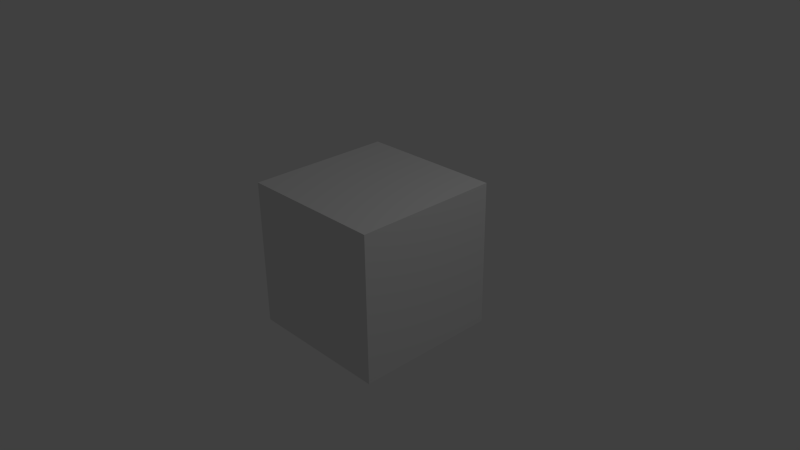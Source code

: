 # Source: testBox.blend  (saved by Blender 2.63.0; exported with 4.5.12 LTS)
import bpy
from mathutils import Matrix  # noqa: F401  (used for matrix-valued properties, if any)

bpy.ops.wm.read_factory_settings(use_empty=True)
scene = bpy.context.scene
scene.name = 'Scene'

# ---- collections
col_collection_1 = bpy.data.collections.new('Collection 1'); scene.collection.children.link(col_collection_1)

# ---- materials (node trees are filled in below, after node groups)
mat_material = bpy.data.materials.new('Material')
mat_material.alpha_threshold = 0.0
mat_material.use_transparent_shadow = False
mat_material.roughness = 0.5
mat_material.line_color = (0.0, 0.0, 0.0, 1.0)

# ---- material node trees

# ---- world
world_world = bpy.data.worlds.new('World'); scene.world = world_world
world_world.color = (0.05088, 0.05088, 0.05088)
world_world.use_sun_shadow = False
world_world.sun_shadow_jitter_overblur = 0.0
world_world.cycles.sampling_method = 'MANUAL'
world_world.cycles.sample_map_resolution = 256

# ---- cameras
cam_camera = bpy.data.cameras.new('Camera')
cam_camera.clip_end = 100.0
cam_camera.lens = 35.0
cam_camera.sensor_width = 32.0
cam_camera.sensor_height = 18.0
cam_camera.ortho_scale = 7.314
cam_camera.dof.focus_distance = 0.0
cam_camera.dof.aperture_fstop = 128.0

# ---- lights
light_lamp = bpy.data.lights.new('Lamp', 'POINT')
light_lamp.transmission_factor = 0.0
light_lamp.cutoff_distance = 30.0
light_lamp.energy = 100.0
light_lamp.shadow_buffer_clip_start = 1.001
light_lamp.shadow_soft_size = 1.0
light_lamp.shadow_maximum_resolution = 0.006
light_lamp.use_absolute_resolution = True
light_lamp.cycles.use_multiple_importance_sampling = False

# ---- meshes
me_cube = bpy.data.meshes.new('Cube')
me_cube.from_pydata([(1.0, 1.0, -1.0), (1.0, -1.0, -1.0), (-1.0, -1.0, -1.0), (-1.0, 1.0, -1.0), (1.0, 1.0, 1.0), (1.0, -1.0, 1.0), (-1.0, -1.0, 1.0), (-1.0, 1.0, 1.0)], [], [(0, 1, 2, 3), (4, 7, 6, 5), (0, 4, 5, 1), (1, 5, 6, 2), (2, 6, 7, 3), (4, 0, 3, 7)])
me_cube.materials.append(mat_material)
me_cube.use_remesh_preserve_volume = False
me_cube.use_remesh_preserve_attributes = False
me_cube.use_mirror_vertex_groups = False
me_cube.update()

# ---- objects
ob_cube = bpy.data.objects.new('Cube', me_cube)
ob_lamp = bpy.data.objects.new('Lamp', light_lamp)
ob_camera = bpy.data.objects.new('Camera', cam_camera)

# ---- transforms, parenting, visibility, modifiers, constraints
ob_cube.location = (0.0, 0.0, 0.0)
ob_cube.lock_rotations_4d = False
ob_cube.empty_display_type = 'ARROWS'
ob_cube.lineart.crease_threshold = 0.0
ob_lamp.location = (4.076, 1.005, 5.904)
ob_lamp.rotation_euler = (0.6503, 0.05522, 1.866)
ob_lamp.lock_rotations_4d = False
ob_lamp.empty_display_type = 'ARROWS'
ob_lamp.color = (0.0, 0.0, 0.0, 0.0)
ob_lamp.lineart.crease_threshold = 0.0
ob_camera.location = (7.481, -6.508, 5.344)
ob_camera.rotation_euler = (1.109, 0.01082, 0.8149)
ob_camera.lock_rotations_4d = False
ob_camera.empty_display_type = 'ARROWS'
ob_camera.color = (0.0, 0.0, 0.0, 0.0)
ob_camera.display_type = 'WIRE'
ob_camera.lineart.crease_threshold = 0.0

# ---- collection membership
col_collection_1.objects.link(ob_cube)
col_collection_1.objects.link(ob_lamp)
col_collection_1.objects.link(ob_camera)

# ---- scene / render settings (as saved in the file)
scene.camera = ob_camera
scene.frame_start = 1; scene.frame_end = 250; scene.frame_set(1)
scene.render.engine = 'BLENDER_EEVEE_NEXT'
scene.render.image_settings.color_mode = 'RGB'
scene.render.image_settings.compression = 90
scene.render.resolution_percentage = 50
scene.render.dither_intensity = 0.0
scene.render.bake_margin = 2
scene.render.bake_bias = 0.0
scene.cycles.use_denoising = False
scene.cycles.samples = 10
scene.cycles.sampling_pattern = 'TABULATED_SOBOL'
scene.cycles.light_sampling_threshold = 0.0
scene.cycles.use_adaptive_sampling = False
scene.cycles.use_light_tree = False
scene.cycles.blur_glossy = 0.0
scene.cycles.volume_bounces = 1
scene.cycles.pixel_filter_type = 'GAUSSIAN'
scene.cycles.sample_clamp_indirect = 0.0
scene.view_settings.view_transform = 'Standard'
bpy.context.view_layer.update()
